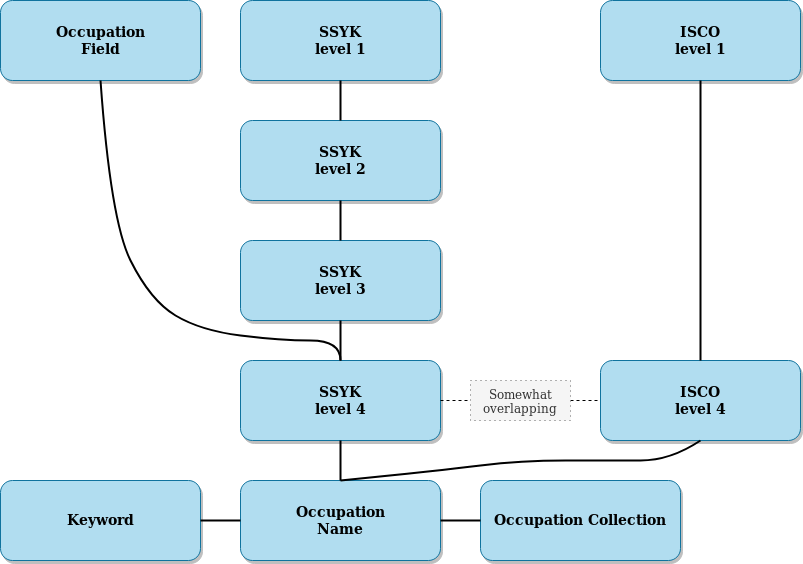

The diagram above was exported from draw.io. Its source (the exported page's mxGraphModel, read from the mxfile embedded in the PNG):
<mxGraphModel dx="1422" dy="805" grid="1" gridSize="10" guides="1" tooltips="1" connect="1" arrows="1" fold="1" page="1" pageScale="1.5" pageWidth="1169" pageHeight="827" background="#ffffff" math="0" shadow="0">
  <root>
    <mxCell id="0" />
    <mxCell id="1" parent="0" />
    <mxCell id="4" value="Occupation&#10;Field" style="rounded=1;fillColor=#b1ddf0;strokeColor=#10739e;shadow=1;fontStyle=1;fontSize=14;" parent="1" vertex="1">
      <mxGeometry x="240" y="400" width="200" height="80" as="geometry" />
    </mxCell>
    <mxCell id="_O7S45yjlew7s51nuQaO-58" value="SSYK&#10;level 1" style="rounded=1;fillColor=#b1ddf0;strokeColor=#10739e;shadow=1;fontStyle=1;fontSize=14;" vertex="1" parent="1">
      <mxGeometry x="480" y="400" width="200" height="80" as="geometry" />
    </mxCell>
    <mxCell id="_O7S45yjlew7s51nuQaO-59" value="ISCO&#10;level 1" style="rounded=1;fillColor=#b1ddf0;strokeColor=#10739e;shadow=1;fontStyle=1;fontSize=14;" vertex="1" parent="1">
      <mxGeometry x="840" y="400" width="200" height="80" as="geometry" />
    </mxCell>
    <mxCell id="_O7S45yjlew7s51nuQaO-60" value="SSYK&#10;level 2" style="rounded=1;fillColor=#b1ddf0;strokeColor=#10739e;shadow=1;fontStyle=1;fontSize=14;" vertex="1" parent="1">
      <mxGeometry x="480" y="520" width="200" height="80" as="geometry" />
    </mxCell>
    <mxCell id="_O7S45yjlew7s51nuQaO-61" value="SSYK&#10;level 3" style="rounded=1;fillColor=#b1ddf0;strokeColor=#10739e;shadow=1;fontStyle=1;fontSize=14;" vertex="1" parent="1">
      <mxGeometry x="480" y="640" width="200" height="80" as="geometry" />
    </mxCell>
    <mxCell id="_O7S45yjlew7s51nuQaO-62" value="SSYK&#10;level 4" style="rounded=1;fillColor=#b1ddf0;strokeColor=#10739e;shadow=1;fontStyle=1;fontSize=14;" vertex="1" parent="1">
      <mxGeometry x="480" y="760" width="200" height="80" as="geometry" />
    </mxCell>
    <mxCell id="_O7S45yjlew7s51nuQaO-63" value="Occupation&#10;Name" style="rounded=1;fillColor=#b1ddf0;strokeColor=#10739e;shadow=1;fontStyle=1;fontSize=14;" vertex="1" parent="1">
      <mxGeometry x="480" y="880" width="200" height="80" as="geometry" />
    </mxCell>
    <mxCell id="_O7S45yjlew7s51nuQaO-64" value="ISCO&#10;level 4" style="rounded=1;fillColor=#b1ddf0;strokeColor=#10739e;shadow=1;fontStyle=1;fontSize=14;" vertex="1" parent="1">
      <mxGeometry x="840" y="760" width="200" height="80" as="geometry" />
    </mxCell>
    <mxCell id="_O7S45yjlew7s51nuQaO-65" value="Keyword" style="rounded=1;fillColor=#b1ddf0;strokeColor=#10739e;shadow=1;fontStyle=1;fontSize=14;" vertex="1" parent="1">
      <mxGeometry x="240" y="880" width="200" height="80" as="geometry" />
    </mxCell>
    <mxCell id="_O7S45yjlew7s51nuQaO-66" value="Occupation Collection" style="rounded=1;fillColor=#b1ddf0;strokeColor=#10739e;shadow=1;fontStyle=1;fontSize=14;" vertex="1" parent="1">
      <mxGeometry x="720" y="880" width="200" height="80" as="geometry" />
    </mxCell>
    <mxCell id="_O7S45yjlew7s51nuQaO-67" value="" style="endArrow=none;html=1;entryX=0.5;entryY=1;entryDx=0;entryDy=0;strokeWidth=2;" edge="1" parent="1" source="_O7S45yjlew7s51nuQaO-60" target="_O7S45yjlew7s51nuQaO-58">
      <mxGeometry width="50" height="50" relative="1" as="geometry">
        <mxPoint x="200" y="1050" as="sourcePoint" />
        <mxPoint x="250" y="1000" as="targetPoint" />
      </mxGeometry>
    </mxCell>
    <mxCell id="_O7S45yjlew7s51nuQaO-68" value="" style="endArrow=none;html=1;strokeWidth=2;" edge="1" parent="1" source="_O7S45yjlew7s51nuQaO-61" target="_O7S45yjlew7s51nuQaO-60">
      <mxGeometry width="50" height="50" relative="1" as="geometry">
        <mxPoint x="850" y="640" as="sourcePoint" />
        <mxPoint x="860" y="610" as="targetPoint" />
      </mxGeometry>
    </mxCell>
    <mxCell id="_O7S45yjlew7s51nuQaO-70" value="" style="endArrow=none;html=1;entryX=0.5;entryY=1;entryDx=0;entryDy=0;strokeWidth=2;" edge="1" parent="1" source="_O7S45yjlew7s51nuQaO-62" target="_O7S45yjlew7s51nuQaO-61">
      <mxGeometry width="50" height="50" relative="1" as="geometry">
        <mxPoint x="200" y="1050" as="sourcePoint" />
        <mxPoint x="250" y="1000" as="targetPoint" />
      </mxGeometry>
    </mxCell>
    <mxCell id="_O7S45yjlew7s51nuQaO-71" value="" style="endArrow=none;html=1;entryX=0.5;entryY=1;entryDx=0;entryDy=0;exitX=0.5;exitY=0;exitDx=0;exitDy=0;strokeWidth=2;" edge="1" parent="1" source="_O7S45yjlew7s51nuQaO-63" target="_O7S45yjlew7s51nuQaO-62">
      <mxGeometry width="50" height="50" relative="1" as="geometry">
        <mxPoint x="200" y="1050" as="sourcePoint" />
        <mxPoint x="250" y="1000" as="targetPoint" />
      </mxGeometry>
    </mxCell>
    <mxCell id="_O7S45yjlew7s51nuQaO-73" value="" style="endArrow=none;html=1;entryX=0.5;entryY=1;entryDx=0;entryDy=0;exitX=0.5;exitY=0;exitDx=0;exitDy=0;strokeWidth=2;" edge="1" parent="1" source="_O7S45yjlew7s51nuQaO-64" target="_O7S45yjlew7s51nuQaO-59">
      <mxGeometry width="50" height="50" relative="1" as="geometry">
        <mxPoint x="200" y="1050" as="sourcePoint" />
        <mxPoint x="250" y="1000" as="targetPoint" />
      </mxGeometry>
    </mxCell>
    <mxCell id="_O7S45yjlew7s51nuQaO-74" value="" style="endArrow=none;html=1;entryX=0.5;entryY=1;entryDx=0;entryDy=0;exitX=0.5;exitY=0;exitDx=0;exitDy=0;curved=1;strokeWidth=2;" edge="1" parent="1" source="_O7S45yjlew7s51nuQaO-62" target="4">
      <mxGeometry width="50" height="50" relative="1" as="geometry">
        <mxPoint x="200" y="1050" as="sourcePoint" />
        <mxPoint x="250" y="1000" as="targetPoint" />
        <Array as="points">
          <mxPoint x="580" y="740" />
          <mxPoint x="520" y="740" />
          <mxPoint x="440" y="730" />
          <mxPoint x="390" y="700" />
          <mxPoint x="350" y="620" />
        </Array>
      </mxGeometry>
    </mxCell>
    <mxCell id="_O7S45yjlew7s51nuQaO-75" value="" style="endArrow=none;html=1;entryX=0.5;entryY=1;entryDx=0;entryDy=0;exitX=0.5;exitY=0;exitDx=0;exitDy=0;curved=1;strokeWidth=2;" edge="1" parent="1" source="_O7S45yjlew7s51nuQaO-63" target="_O7S45yjlew7s51nuQaO-64">
      <mxGeometry width="50" height="50" relative="1" as="geometry">
        <mxPoint x="200" y="1050" as="sourcePoint" />
        <mxPoint x="250" y="1000" as="targetPoint" />
        <Array as="points">
          <mxPoint x="680" y="870" />
          <mxPoint x="760" y="860" />
          <mxPoint x="850" y="860" />
          <mxPoint x="910" y="860" />
        </Array>
      </mxGeometry>
    </mxCell>
    <mxCell id="_O7S45yjlew7s51nuQaO-79" value="" style="endArrow=none;html=1;entryX=0;entryY=0.5;entryDx=0;entryDy=0;exitX=1;exitY=0.5;exitDx=0;exitDy=0;strokeWidth=2;" edge="1" parent="1" source="_O7S45yjlew7s51nuQaO-65" target="_O7S45yjlew7s51nuQaO-63">
      <mxGeometry width="50" height="50" relative="1" as="geometry">
        <mxPoint x="360" y="920" as="sourcePoint" />
        <mxPoint x="380" y="920" as="targetPoint" />
      </mxGeometry>
    </mxCell>
    <mxCell id="_O7S45yjlew7s51nuQaO-81" value="" style="endArrow=none;html=1;entryX=0;entryY=0.5;entryDx=0;entryDy=0;exitX=1;exitY=0.5;exitDx=0;exitDy=0;strokeWidth=2;" edge="1" parent="1" source="_O7S45yjlew7s51nuQaO-63" target="_O7S45yjlew7s51nuQaO-66">
      <mxGeometry width="50" height="50" relative="1" as="geometry">
        <mxPoint x="720" y="920" as="sourcePoint" />
        <mxPoint x="740" y="920" as="targetPoint" />
      </mxGeometry>
    </mxCell>
    <mxCell id="_O7S45yjlew7s51nuQaO-82" value="" style="endArrow=none;html=1;entryX=0;entryY=0.5;entryDx=0;entryDy=0;exitX=1;exitY=0.5;exitDx=0;exitDy=0;dashed=1;" edge="1" parent="1" source="_O7S45yjlew7s51nuQaO-83" target="_O7S45yjlew7s51nuQaO-64">
      <mxGeometry width="50" height="50" relative="1" as="geometry">
        <mxPoint x="200" y="810" as="sourcePoint" />
        <mxPoint x="880" y="680" as="targetPoint" />
      </mxGeometry>
    </mxCell>
    <mxCell id="_O7S45yjlew7s51nuQaO-83" value="&lt;div&gt;Somewhat&lt;/div&gt;&lt;div&gt;overlapping&lt;br&gt;&lt;/div&gt;" style="text;html=1;strokeColor=#666666;fillColor=#f5f5f5;align=center;verticalAlign=middle;whiteSpace=wrap;rounded=0;dashed=1;dashPattern=1 4;fontColor=#333333;" vertex="1" parent="1">
      <mxGeometry x="710" y="780" width="100" height="40" as="geometry" />
    </mxCell>
    <mxCell id="_O7S45yjlew7s51nuQaO-84" value="" style="endArrow=none;html=1;entryX=0;entryY=0.5;entryDx=0;entryDy=0;exitX=1;exitY=0.5;exitDx=0;exitDy=0;dashed=1;" edge="1" parent="1" target="_O7S45yjlew7s51nuQaO-83" source="_O7S45yjlew7s51nuQaO-62">
      <mxGeometry width="50" height="50" relative="1" as="geometry">
        <mxPoint x="720" y="680" as="sourcePoint" />
        <mxPoint x="880" y="680" as="targetPoint" />
      </mxGeometry>
    </mxCell>
  </root>
</mxGraphModel>